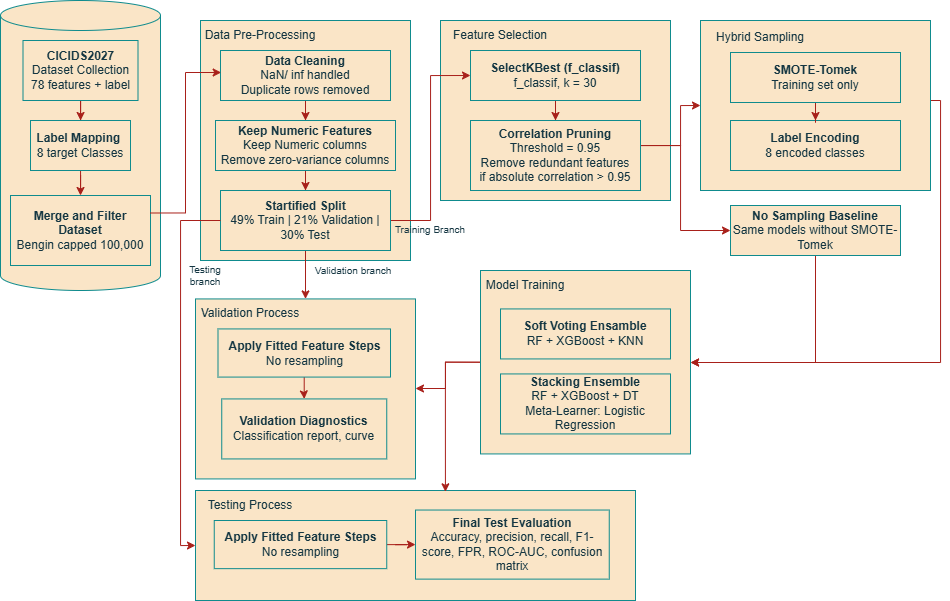

The diagram above was exported from draw.io. Its source (the exported page's mxGraphModel, read from the mxfile embedded in the PNG):
<mxGraphModel dx="1287" dy="802" grid="1" gridSize="10" guides="1" tooltips="1" connect="1" arrows="1" fold="1" page="1" pageScale="1" pageWidth="850" pageHeight="1100" math="0" shadow="0">
  <root>
    <mxCell id="K_sq7gLYOYZRcDBlwqrp-0" />
    <mxCell id="K_sq7gLYOYZRcDBlwqrp-1" parent="K_sq7gLYOYZRcDBlwqrp-0" />
    <mxCell id="4bTdX7dRZ8QHr80XhF9z-30" parent="K_sq7gLYOYZRcDBlwqrp-1" style="rounded=0;whiteSpace=wrap;html=1;labelBackgroundColor=none;fillColor=#FAE5C7;strokeColor=#0F8B8D;fontColor=#143642;" value="" vertex="1">
      <mxGeometry height="110" width="440" x="285" y="810" as="geometry" />
    </mxCell>
    <mxCell id="4bTdX7dRZ8QHr80XhF9z-28" parent="K_sq7gLYOYZRcDBlwqrp-1" style="rounded=0;whiteSpace=wrap;html=1;labelBackgroundColor=none;fillColor=#FAE5C7;strokeColor=#0F8B8D;fontColor=#143642;" value="" vertex="1">
      <mxGeometry height="180" width="220" x="285" y="618.43" as="geometry" />
    </mxCell>
    <mxCell id="K_sq7gLYOYZRcDBlwqrp-2" edge="1" parent="K_sq7gLYOYZRcDBlwqrp-1" source="K_sq7gLYOYZRcDBlwqrp-3" style="edgeStyle=orthogonalEdgeStyle;rounded=0;orthogonalLoop=1;jettySize=auto;html=1;entryX=1;entryY=0.5;entryDx=0;entryDy=0;labelBackgroundColor=none;fontColor=default;exitX=0;exitY=0.5;exitDx=0;exitDy=0;strokeColor=#A8201A;" target="4bTdX7dRZ8QHr80XhF9z-28">
      <mxGeometry relative="1" as="geometry">
        <Array as="points">
          <mxPoint x="535" y="682" />
          <mxPoint x="535" y="708" />
          <mxPoint x="505" y="708" />
        </Array>
      </mxGeometry>
    </mxCell>
    <mxCell id="4bTdX7dRZ8QHr80XhF9z-33" edge="1" parent="K_sq7gLYOYZRcDBlwqrp-1" source="K_sq7gLYOYZRcDBlwqrp-3" style="edgeStyle=orthogonalEdgeStyle;rounded=0;orthogonalLoop=1;jettySize=auto;html=1;entryX=0.568;entryY=0.012;entryDx=0;entryDy=0;exitX=0;exitY=0.5;exitDx=0;exitDy=0;labelBackgroundColor=none;strokeColor=#A8201A;fontColor=default;entryPerimeter=0;" target="4bTdX7dRZ8QHr80XhF9z-30">
      <mxGeometry relative="1" as="geometry">
        <Array as="points">
          <mxPoint x="535" y="682" />
        </Array>
      </mxGeometry>
    </mxCell>
    <mxCell id="K_sq7gLYOYZRcDBlwqrp-3" parent="K_sq7gLYOYZRcDBlwqrp-1" style="rounded=0;whiteSpace=wrap;html=1;labelBackgroundColor=none;fillColor=#FAE5C7;strokeColor=#0F8B8D;fontColor=#143642;" value="" vertex="1">
      <mxGeometry height="183.43" width="210" x="570" y="590" as="geometry" />
    </mxCell>
    <mxCell id="K_sq7gLYOYZRcDBlwqrp-6" parent="K_sq7gLYOYZRcDBlwqrp-1" style="rounded=0;whiteSpace=wrap;html=1;labelBackgroundColor=none;fillColor=#FAE5C7;strokeColor=#0F8B8D;fontColor=#143642;" value="" vertex="1">
      <mxGeometry height="180" width="230" x="530" y="340" as="geometry" />
    </mxCell>
    <mxCell id="K_sq7gLYOYZRcDBlwqrp-7" parent="K_sq7gLYOYZRcDBlwqrp-1" style="rounded=0;whiteSpace=wrap;html=1;labelBackgroundColor=none;fillColor=#FAE5C7;strokeColor=#0F8B8D;fontColor=#143642;" value="" vertex="1">
      <mxGeometry height="240" width="210" x="290" y="340" as="geometry" />
    </mxCell>
    <mxCell id="K_sq7gLYOYZRcDBlwqrp-8" edge="1" parent="K_sq7gLYOYZRcDBlwqrp-1" source="K_sq7gLYOYZRcDBlwqrp-9" style="edgeStyle=orthogonalEdgeStyle;rounded=0;orthogonalLoop=1;jettySize=auto;html=1;entryX=0.5;entryY=0;entryDx=0;entryDy=0;labelBackgroundColor=none;fontColor=default;strokeColor=#A8201A;" target="K_sq7gLYOYZRcDBlwqrp-11">
      <mxGeometry relative="1" as="geometry" />
    </mxCell>
    <mxCell id="K_sq7gLYOYZRcDBlwqrp-9" parent="K_sq7gLYOYZRcDBlwqrp-1" style="rounded=0;whiteSpace=wrap;html=1;labelBackgroundColor=none;fillColor=#FAE5C7;strokeColor=#0F8B8D;fontColor=#143642;" value="&lt;b&gt;Data Cleaning&lt;/b&gt;&lt;div&gt;NaN/ inf handled&lt;/div&gt;&lt;div&gt;Duplicate rows removed&lt;/div&gt;" vertex="1">
      <mxGeometry height="50" width="170" x="310" y="370" as="geometry" />
    </mxCell>
    <mxCell id="K_sq7gLYOYZRcDBlwqrp-10" edge="1" parent="K_sq7gLYOYZRcDBlwqrp-1" source="K_sq7gLYOYZRcDBlwqrp-11" style="edgeStyle=orthogonalEdgeStyle;rounded=0;orthogonalLoop=1;jettySize=auto;html=1;entryX=0.5;entryY=0;entryDx=0;entryDy=0;labelBackgroundColor=none;fontColor=default;strokeColor=#A8201A;" target="K_sq7gLYOYZRcDBlwqrp-14">
      <mxGeometry relative="1" as="geometry" />
    </mxCell>
    <mxCell id="K_sq7gLYOYZRcDBlwqrp-11" parent="K_sq7gLYOYZRcDBlwqrp-1" style="rounded=0;whiteSpace=wrap;html=1;labelBackgroundColor=none;fillColor=#FAE5C7;strokeColor=#0F8B8D;fontColor=#143642;" value="&lt;b&gt;Keep Numeric Features&lt;/b&gt;&lt;div&gt;Keep Numeric columns&lt;/div&gt;&lt;div&gt;Remove zero-variance columns&lt;/div&gt;" vertex="1">
      <mxGeometry height="50" width="180" x="305" y="440" as="geometry" />
    </mxCell>
    <mxCell id="K_sq7gLYOYZRcDBlwqrp-12" edge="1" parent="K_sq7gLYOYZRcDBlwqrp-1" source="K_sq7gLYOYZRcDBlwqrp-14" style="edgeStyle=orthogonalEdgeStyle;rounded=0;orthogonalLoop=1;jettySize=auto;html=1;entryX=0;entryY=0.5;entryDx=0;entryDy=0;labelBackgroundColor=none;fontColor=default;strokeColor=#A8201A;" target="K_sq7gLYOYZRcDBlwqrp-17">
      <mxGeometry relative="1" as="geometry" />
    </mxCell>
    <mxCell id="K_sq7gLYOYZRcDBlwqrp-13" edge="1" parent="K_sq7gLYOYZRcDBlwqrp-1" source="K_sq7gLYOYZRcDBlwqrp-14" style="edgeStyle=orthogonalEdgeStyle;rounded=0;orthogonalLoop=1;jettySize=auto;html=1;entryX=0.5;entryY=0;entryDx=0;entryDy=0;labelBackgroundColor=none;fontColor=default;strokeColor=#A8201A;" target="4bTdX7dRZ8QHr80XhF9z-28">
      <mxGeometry relative="1" as="geometry">
        <mxPoint x="395" y="710" as="targetPoint" />
      </mxGeometry>
    </mxCell>
    <mxCell id="K_sq7gLYOYZRcDBlwqrp-14" parent="K_sq7gLYOYZRcDBlwqrp-1" style="rounded=0;whiteSpace=wrap;html=1;labelBackgroundColor=none;fillColor=#FAE5C7;strokeColor=#0F8B8D;fontColor=#143642;" value="&lt;b&gt;Startified Split&lt;/b&gt;&lt;div&gt;49% Train | 21% Validation | 30% Test&lt;/div&gt;" vertex="1">
      <mxGeometry height="60" width="170" x="310" y="510" as="geometry" />
    </mxCell>
    <mxCell id="K_sq7gLYOYZRcDBlwqrp-15" parent="K_sq7gLYOYZRcDBlwqrp-1" style="text;html=1;whiteSpace=wrap;strokeColor=none;fillColor=none;align=center;verticalAlign=middle;rounded=0;labelBackgroundColor=none;fontColor=#143642;" value="Data Pre-Processing" vertex="1">
      <mxGeometry height="30" width="120" x="290" y="340" as="geometry" />
    </mxCell>
    <mxCell id="K_sq7gLYOYZRcDBlwqrp-16" edge="1" parent="K_sq7gLYOYZRcDBlwqrp-1" source="K_sq7gLYOYZRcDBlwqrp-17" style="edgeStyle=orthogonalEdgeStyle;rounded=0;orthogonalLoop=1;jettySize=auto;html=1;entryX=0.5;entryY=0;entryDx=0;entryDy=0;labelBackgroundColor=none;fontColor=default;strokeColor=#A8201A;" target="K_sq7gLYOYZRcDBlwqrp-19">
      <mxGeometry relative="1" as="geometry" />
    </mxCell>
    <mxCell id="K_sq7gLYOYZRcDBlwqrp-17" parent="K_sq7gLYOYZRcDBlwqrp-1" style="rounded=0;whiteSpace=wrap;html=1;labelBackgroundColor=none;fillColor=#FAE5C7;strokeColor=#0F8B8D;fontColor=#143642;" value="&lt;b&gt;SelectKBest (f_classif)&lt;/b&gt;&lt;div&gt;f_classif, k = 30&lt;/div&gt;" vertex="1">
      <mxGeometry height="50" width="170" x="560" y="370" as="geometry" />
    </mxCell>
    <mxCell id="K_sq7gLYOYZRcDBlwqrp-18" edge="1" parent="K_sq7gLYOYZRcDBlwqrp-1" source="K_sq7gLYOYZRcDBlwqrp-19" style="edgeStyle=orthogonalEdgeStyle;rounded=0;orthogonalLoop=1;jettySize=auto;html=1;entryX=0;entryY=0.5;entryDx=0;entryDy=0;labelBackgroundColor=none;fontColor=default;strokeColor=#A8201A;" target="K_sq7gLYOYZRcDBlwqrp-5">
      <mxGeometry relative="1" as="geometry">
        <Array as="points">
          <mxPoint x="770" y="465" />
          <mxPoint x="770" y="425" />
        </Array>
      </mxGeometry>
    </mxCell>
    <mxCell id="4bTdX7dRZ8QHr80XhF9z-12" edge="1" parent="K_sq7gLYOYZRcDBlwqrp-1" source="K_sq7gLYOYZRcDBlwqrp-19" style="edgeStyle=orthogonalEdgeStyle;rounded=0;orthogonalLoop=1;jettySize=auto;html=1;entryX=0;entryY=0.5;entryDx=0;entryDy=0;labelBackgroundColor=none;fontColor=default;strokeColor=#A8201A;" target="4bTdX7dRZ8QHr80XhF9z-11">
      <mxGeometry relative="1" as="geometry">
        <Array as="points">
          <mxPoint x="770" y="465" />
          <mxPoint x="770" y="550" />
        </Array>
      </mxGeometry>
    </mxCell>
    <mxCell id="K_sq7gLYOYZRcDBlwqrp-19" parent="K_sq7gLYOYZRcDBlwqrp-1" style="rounded=0;whiteSpace=wrap;html=1;labelBackgroundColor=none;fillColor=#FAE5C7;strokeColor=#0F8B8D;fontColor=#143642;" value="&lt;b&gt;Correlation Pruning&lt;/b&gt;&lt;div&gt;Threshold = 0.95&lt;/div&gt;&lt;div&gt;&lt;div&gt;&lt;span style=&quot;font-size: 12px;&quot;&gt;Remove redundant features&lt;/span&gt;&lt;/div&gt;&lt;div&gt;&lt;span style=&quot;font-size: 12px;&quot;&gt;if absolute correlation &amp;gt; 0.95&lt;/span&gt;&lt;/div&gt;&lt;/div&gt;" vertex="1">
      <mxGeometry height="70" width="170" x="560" y="440" as="geometry" />
    </mxCell>
    <mxCell id="K_sq7gLYOYZRcDBlwqrp-20" parent="K_sq7gLYOYZRcDBlwqrp-1" style="text;html=1;whiteSpace=wrap;strokeColor=none;fillColor=none;align=center;verticalAlign=middle;rounded=0;labelBackgroundColor=none;fontColor=#143642;" value="Feature Selection" vertex="1">
      <mxGeometry height="30" width="120" x="530" y="340" as="geometry" />
    </mxCell>
    <mxCell id="K_sq7gLYOYZRcDBlwqrp-22" parent="K_sq7gLYOYZRcDBlwqrp-1" style="rounded=0;whiteSpace=wrap;html=1;labelBackgroundColor=none;fillColor=#FAE5C7;strokeColor=#0F8B8D;fontColor=#143642;" value="&lt;b&gt;Soft Voting Ensamble&lt;/b&gt;&lt;div&gt;RF + XGBoost + KNN&lt;/div&gt;" vertex="1">
      <mxGeometry height="50" width="170" x="590" y="628.4299999999998" as="geometry" />
    </mxCell>
    <mxCell id="K_sq7gLYOYZRcDBlwqrp-23" parent="K_sq7gLYOYZRcDBlwqrp-1" style="rounded=0;whiteSpace=wrap;html=1;labelBackgroundColor=none;fillColor=#FAE5C7;strokeColor=#0F8B8D;fontColor=#143642;" value="&lt;b&gt;Stacking Ensemble&lt;/b&gt;&lt;div&gt;RF + XGBoost + DT&lt;/div&gt;&lt;div&gt;Meta-Learner: Logistic&lt;/div&gt;&lt;div&gt;Regression&lt;/div&gt;" vertex="1">
      <mxGeometry height="60" width="170" x="590" y="693.4299999999998" as="geometry" />
    </mxCell>
    <mxCell id="K_sq7gLYOYZRcDBlwqrp-24" parent="K_sq7gLYOYZRcDBlwqrp-1" style="text;html=1;whiteSpace=wrap;strokeColor=none;fillColor=none;align=center;verticalAlign=middle;rounded=0;labelBackgroundColor=none;fontColor=#143642;" value="Model Training" vertex="1">
      <mxGeometry height="30" width="90" x="570" y="589.9999999999999" as="geometry" />
    </mxCell>
    <mxCell id="K_sq7gLYOYZRcDBlwqrp-25" parent="K_sq7gLYOYZRcDBlwqrp-1" style="rounded=0;whiteSpace=wrap;html=1;labelBackgroundColor=none;fillColor=#FAE5C7;strokeColor=#0F8B8D;fontColor=#143642;" value="&lt;b&gt;Final Test Evaluation&lt;/b&gt;&lt;div&gt;Accuracy, precision, recall, F1-score, FPR, ROC-AUC, confusion matrix&lt;/div&gt;" vertex="1">
      <mxGeometry height="69.08" width="193.75" x="505" y="829.54" as="geometry" />
    </mxCell>
    <mxCell id="K_sq7gLYOYZRcDBlwqrp-28" parent="K_sq7gLYOYZRcDBlwqrp-1" style="shape=cylinder3;whiteSpace=wrap;html=1;boundedLbl=1;backgroundOutline=1;size=15;labelBackgroundColor=none;fillColor=#FAE5C7;strokeColor=#0F8B8D;fontColor=#143642;" value="" vertex="1">
      <mxGeometry height="290" width="160" x="90" y="320" as="geometry" />
    </mxCell>
    <mxCell id="K_sq7gLYOYZRcDBlwqrp-29" edge="1" parent="K_sq7gLYOYZRcDBlwqrp-1" source="K_sq7gLYOYZRcDBlwqrp-30" style="edgeStyle=orthogonalEdgeStyle;rounded=0;orthogonalLoop=1;jettySize=auto;html=1;labelBackgroundColor=none;fontColor=default;strokeColor=#A8201A;" target="K_sq7gLYOYZRcDBlwqrp-32">
      <mxGeometry relative="1" as="geometry" />
    </mxCell>
    <mxCell id="K_sq7gLYOYZRcDBlwqrp-30" parent="K_sq7gLYOYZRcDBlwqrp-1" style="rounded=0;whiteSpace=wrap;html=1;labelBackgroundColor=none;align=center;fillColor=#FAE5C7;strokeColor=#0F8B8D;fontColor=#143642;" value="&lt;font&gt;&lt;b&gt;CICIDS2027&lt;/b&gt;&lt;/font&gt;&lt;div&gt;&lt;font&gt;Dataset Collection&lt;/font&gt;&lt;/div&gt;&lt;div&gt;&lt;font&gt;78 features + label&lt;/font&gt;&lt;/div&gt;" vertex="1">
      <mxGeometry height="60" width="115" x="112.5" y="360" as="geometry" />
    </mxCell>
    <mxCell id="K_sq7gLYOYZRcDBlwqrp-31" edge="1" parent="K_sq7gLYOYZRcDBlwqrp-1" source="K_sq7gLYOYZRcDBlwqrp-32" style="edgeStyle=orthogonalEdgeStyle;rounded=0;orthogonalLoop=1;jettySize=auto;html=1;entryX=0.5;entryY=0;entryDx=0;entryDy=0;labelBackgroundColor=none;fontColor=default;strokeColor=#A8201A;" target="K_sq7gLYOYZRcDBlwqrp-33">
      <mxGeometry relative="1" as="geometry" />
    </mxCell>
    <mxCell id="K_sq7gLYOYZRcDBlwqrp-32" parent="K_sq7gLYOYZRcDBlwqrp-1" style="rounded=0;whiteSpace=wrap;html=1;labelBackgroundColor=none;fillColor=#FAE5C7;strokeColor=#0F8B8D;fontColor=#143642;" value="&lt;b&gt;Label Mapping&lt;/b&gt;&amp;nbsp;&lt;div&gt;8 target Classes&lt;/div&gt;" vertex="1">
      <mxGeometry height="50" width="100" x="120" y="440" as="geometry" />
    </mxCell>
    <mxCell id="K_sq7gLYOYZRcDBlwqrp-33" parent="K_sq7gLYOYZRcDBlwqrp-1" style="rounded=0;whiteSpace=wrap;html=1;labelBackgroundColor=none;fillColor=#FAE5C7;strokeColor=#0F8B8D;fontColor=#143642;" value="&lt;b&gt;Merge and Filter Dataset&lt;/b&gt;&lt;div&gt;Bengin capped 100,000&lt;/div&gt;" vertex="1">
      <mxGeometry height="70" width="140" x="100" y="515" as="geometry" />
    </mxCell>
    <mxCell id="K_sq7gLYOYZRcDBlwqrp-34" edge="1" parent="K_sq7gLYOYZRcDBlwqrp-1" source="K_sq7gLYOYZRcDBlwqrp-33" style="edgeStyle=orthogonalEdgeStyle;rounded=0;orthogonalLoop=1;jettySize=auto;html=1;entryX=0.004;entryY=0.44;entryDx=0;entryDy=0;entryPerimeter=0;exitX=1;exitY=0.25;exitDx=0;exitDy=0;labelBackgroundColor=none;fontColor=default;strokeColor=#A8201A;" target="K_sq7gLYOYZRcDBlwqrp-9">
      <mxGeometry relative="1" as="geometry" />
    </mxCell>
    <mxCell id="K_sq7gLYOYZRcDBlwqrp-35" parent="K_sq7gLYOYZRcDBlwqrp-1" style="text;html=1;whiteSpace=wrap;strokeColor=none;fillColor=none;align=center;verticalAlign=middle;rounded=0;fontSize=10;labelBackgroundColor=none;fontColor=#143642;" value="&lt;font&gt;Training Branch&lt;/font&gt;" vertex="1">
      <mxGeometry height="10" width="80" x="480" y="544" as="geometry" />
    </mxCell>
    <mxCell id="K_sq7gLYOYZRcDBlwqrp-37" parent="K_sq7gLYOYZRcDBlwqrp-1" style="text;html=1;whiteSpace=wrap;strokeColor=none;fillColor=none;align=center;verticalAlign=middle;rounded=0;noLabel=1;labelBackgroundColor=none;fontColor=#143642;" value="&lt;font style=&quot;font-size: 7px;&quot;&gt;Val&lt;/font&gt;" vertex="1">
      <mxGeometry height="10" width="20" x="400" y="590" as="geometry" />
    </mxCell>
    <mxCell id="K_sq7gLYOYZRcDBlwqrp-38" edge="1" parent="K_sq7gLYOYZRcDBlwqrp-1" source="K_sq7gLYOYZRcDBlwqrp-14" style="edgeStyle=orthogonalEdgeStyle;rounded=0;orthogonalLoop=1;jettySize=auto;html=1;exitX=0;exitY=0.5;exitDx=0;exitDy=0;entryX=0;entryY=0.5;entryDx=0;entryDy=0;labelBackgroundColor=none;fontColor=default;strokeColor=#A8201A;" target="4bTdX7dRZ8QHr80XhF9z-30">
      <mxGeometry relative="1" as="geometry">
        <Array as="points">
          <mxPoint x="270" y="540" />
          <mxPoint x="270" y="865" />
        </Array>
        <mxPoint x="300" y="913" as="targetPoint" />
      </mxGeometry>
    </mxCell>
    <mxCell id="K_sq7gLYOYZRcDBlwqrp-39" parent="K_sq7gLYOYZRcDBlwqrp-1" style="text;html=1;whiteSpace=wrap;strokeColor=none;fillColor=none;align=center;verticalAlign=middle;rounded=0;fontSize=10;labelBackgroundColor=none;fontColor=#143642;" value="&lt;font&gt;Testing branch&lt;/font&gt;" vertex="1">
      <mxGeometry height="10" width="50" x="270" y="590" as="geometry" />
    </mxCell>
    <mxCell id="K_sq7gLYOYZRcDBlwqrp-40" parent="K_sq7gLYOYZRcDBlwqrp-1" style="text;html=1;whiteSpace=wrap;strokeColor=none;fillColor=none;align=center;verticalAlign=middle;rounded=0;fontSize=10;labelBackgroundColor=none;fontColor=#143642;" value="&lt;font&gt;Validation branch&lt;/font&gt;" vertex="1">
      <mxGeometry height="10" width="100" x="393" y="585" as="geometry" />
    </mxCell>
    <mxCell id="4bTdX7dRZ8QHr80XhF9z-21" edge="1" parent="K_sq7gLYOYZRcDBlwqrp-1" source="K_sq7gLYOYZRcDBlwqrp-42" style="edgeStyle=orthogonalEdgeStyle;rounded=0;orthogonalLoop=1;jettySize=auto;html=1;labelBackgroundColor=none;fontColor=default;strokeColor=#A8201A;" target="4bTdX7dRZ8QHr80XhF9z-20" value="">
      <mxGeometry relative="1" as="geometry" />
    </mxCell>
    <mxCell id="K_sq7gLYOYZRcDBlwqrp-42" parent="K_sq7gLYOYZRcDBlwqrp-1" style="rounded=0;whiteSpace=wrap;html=1;labelBackgroundColor=none;fillColor=#FAE5C7;strokeColor=#0F8B8D;fontColor=#143642;" value="&lt;b&gt;Apply Fitted Feature Steps&lt;/b&gt;&lt;div&gt;No resampling&lt;/div&gt;" vertex="1">
      <mxGeometry height="48.15" width="172.5" x="307.5" y="648.43" as="geometry" />
    </mxCell>
    <mxCell id="4bTdX7dRZ8QHr80XhF9z-19" edge="1" parent="K_sq7gLYOYZRcDBlwqrp-1" source="4bTdX7dRZ8QHr80XhF9z-11" style="edgeStyle=orthogonalEdgeStyle;rounded=0;orthogonalLoop=1;jettySize=auto;html=1;entryX=1;entryY=0.5;entryDx=0;entryDy=0;exitX=0.5;exitY=1;exitDx=0;exitDy=0;labelBackgroundColor=none;fontColor=default;strokeColor=#A8201A;" target="K_sq7gLYOYZRcDBlwqrp-3">
      <mxGeometry relative="1" as="geometry">
        <Array as="points">
          <mxPoint x="905" y="682" />
          <mxPoint x="780" y="682" />
        </Array>
      </mxGeometry>
    </mxCell>
    <mxCell id="4bTdX7dRZ8QHr80XhF9z-11" parent="K_sq7gLYOYZRcDBlwqrp-1" style="rounded=0;whiteSpace=wrap;html=1;labelBackgroundColor=none;fillColor=#FAE5C7;strokeColor=#0F8B8D;fontColor=#143642;" value="&lt;b&gt;No Sampling Baseline&lt;/b&gt;&lt;br&gt;&lt;div&gt;Same models without SMOTE-Tomek&lt;/div&gt;" vertex="1">
      <mxGeometry height="50" width="170" x="820" y="525" as="geometry" />
    </mxCell>
    <mxCell id="4bTdX7dRZ8QHr80XhF9z-24" edge="1" parent="K_sq7gLYOYZRcDBlwqrp-1" source="K_sq7gLYOYZRcDBlwqrp-5" style="edgeStyle=orthogonalEdgeStyle;rounded=0;orthogonalLoop=1;jettySize=auto;html=1;entryX=1;entryY=0.5;entryDx=0;entryDy=0;labelBackgroundColor=none;fontColor=default;strokeColor=#A8201A;" target="K_sq7gLYOYZRcDBlwqrp-3">
      <mxGeometry relative="1" as="geometry">
        <Array as="points">
          <mxPoint x="1030" y="420" />
          <mxPoint x="1030" y="682" />
          <mxPoint x="780" y="682" />
        </Array>
      </mxGeometry>
    </mxCell>
    <mxCell id="K_sq7gLYOYZRcDBlwqrp-5" parent="K_sq7gLYOYZRcDBlwqrp-1" style="rounded=0;whiteSpace=wrap;html=1;labelBackgroundColor=none;fillColor=#FAE5C7;strokeColor=#0F8B8D;fontColor=#143642;" value="" vertex="1">
      <mxGeometry height="170" width="230" x="790" y="340" as="geometry" />
    </mxCell>
    <mxCell id="4bTdX7dRZ8QHr80XhF9z-17" parent="K_sq7gLYOYZRcDBlwqrp-1" style="rounded=0;whiteSpace=wrap;html=1;labelBackgroundColor=none;fillColor=#FAE5C7;strokeColor=#0F8B8D;fontColor=#143642;" value="&lt;div&gt;&lt;b&gt;Label Encoding&lt;/b&gt;&lt;/div&gt;&lt;div&gt;8 encoded classes&lt;/div&gt;" vertex="1">
      <mxGeometry height="50" width="170" x="820" y="440" as="geometry" />
    </mxCell>
    <mxCell id="4bTdX7dRZ8QHr80XhF9z-20" parent="K_sq7gLYOYZRcDBlwqrp-1" style="whiteSpace=wrap;html=1;rounded=0;labelBackgroundColor=none;fillColor=#FAE5C7;strokeColor=#0F8B8D;fontColor=#143642;" value="&lt;b&gt;Validation Diagnostics&lt;/b&gt;&lt;div&gt;Classification report, curve&lt;/div&gt;" vertex="1">
      <mxGeometry height="60" width="165" x="311.25" y="718.43" as="geometry" />
    </mxCell>
    <mxCell id="4bTdX7dRZ8QHr80XhF9z-23" edge="1" parent="K_sq7gLYOYZRcDBlwqrp-1" source="4bTdX7dRZ8QHr80XhF9z-22" style="edgeStyle=orthogonalEdgeStyle;rounded=0;orthogonalLoop=1;jettySize=auto;html=1;entryX=0;entryY=0.5;entryDx=0;entryDy=0;labelBackgroundColor=none;fontColor=default;strokeColor=#A8201A;" target="K_sq7gLYOYZRcDBlwqrp-25">
      <mxGeometry relative="1" as="geometry" />
    </mxCell>
    <mxCell id="4bTdX7dRZ8QHr80XhF9z-22" parent="K_sq7gLYOYZRcDBlwqrp-1" style="rounded=0;whiteSpace=wrap;html=1;labelBackgroundColor=none;fillColor=#FAE5C7;strokeColor=#0F8B8D;fontColor=#143642;" value="&lt;b&gt;Apply Fitted Feature Steps&lt;/b&gt;&lt;div&gt;No resampling&lt;/div&gt;" vertex="1">
      <mxGeometry height="48.15" width="172.5" x="303.75" y="840" as="geometry" />
    </mxCell>
    <mxCell id="K_sq7gLYOYZRcDBlwqrp-21" parent="K_sq7gLYOYZRcDBlwqrp-1" style="text;html=1;whiteSpace=wrap;strokeColor=none;fillColor=none;align=center;verticalAlign=middle;rounded=0;labelBackgroundColor=none;fontColor=#143642;" value="Hybrid Sampling" vertex="1">
      <mxGeometry height="30" width="120" x="790" y="342" as="geometry" />
    </mxCell>
    <mxCell id="4bTdX7dRZ8QHr80XhF9z-25" edge="1" parent="K_sq7gLYOYZRcDBlwqrp-1" source="K_sq7gLYOYZRcDBlwqrp-36" style="edgeStyle=orthogonalEdgeStyle;rounded=0;orthogonalLoop=1;jettySize=auto;html=1;entryX=0.5;entryY=0;entryDx=0;entryDy=0;labelBackgroundColor=none;fontColor=default;strokeColor=#A8201A;" target="4bTdX7dRZ8QHr80XhF9z-17">
      <mxGeometry relative="1" as="geometry" />
    </mxCell>
    <mxCell id="K_sq7gLYOYZRcDBlwqrp-36" parent="K_sq7gLYOYZRcDBlwqrp-1" style="rounded=0;whiteSpace=wrap;html=1;labelBackgroundColor=none;fillColor=#FAE5C7;strokeColor=#0F8B8D;fontColor=#143642;" value="&lt;b&gt;SMOTE-Tomek&lt;/b&gt;&lt;div&gt;Training set only&lt;/div&gt;" vertex="1">
      <mxGeometry height="50" width="170" x="820" y="372" as="geometry" />
    </mxCell>
    <mxCell id="4bTdX7dRZ8QHr80XhF9z-29" parent="K_sq7gLYOYZRcDBlwqrp-1" style="text;html=1;whiteSpace=wrap;strokeColor=none;fillColor=none;align=center;verticalAlign=middle;rounded=0;labelBackgroundColor=none;fontColor=#143642;" value="Validation Process" vertex="1">
      <mxGeometry height="30" width="110" x="285" y="618.43" as="geometry" />
    </mxCell>
    <mxCell id="4bTdX7dRZ8QHr80XhF9z-31" parent="K_sq7gLYOYZRcDBlwqrp-1" style="text;html=1;whiteSpace=wrap;strokeColor=none;fillColor=none;align=center;verticalAlign=middle;rounded=0;labelBackgroundColor=none;fontColor=#143642;" value="Testing Process" vertex="1">
      <mxGeometry height="30" width="110" x="285" y="810" as="geometry" />
    </mxCell>
  </root>
</mxGraphModel>